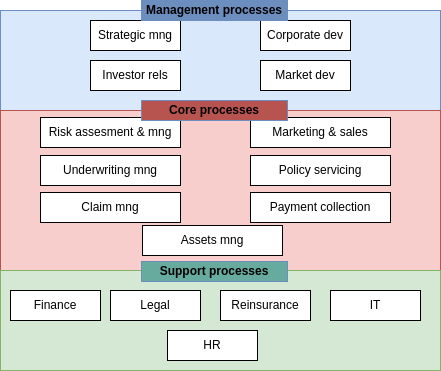

The diagram above was exported from draw.io. Its source (the exported page's mxGraphModel, read from the mxfile embedded in the PNG):
<mxGraphModel dx="992" dy="469" grid="1" gridSize="10" guides="1" tooltips="1" connect="1" arrows="1" fold="1" page="1" pageScale="1" pageWidth="827" pageHeight="1169" math="0" shadow="0">
  <root>
    <mxCell id="0" />
    <mxCell id="1" parent="0" />
    <mxCell id="PnpqB_e8HmBghQt-s2vd-1" value="" style="rounded=0;whiteSpace=wrap;html=1;fillColor=#dae8fc;strokeColor=#6c8ebf;" vertex="1" parent="1">
      <mxGeometry x="200" y="60" width="440" height="100" as="geometry" />
    </mxCell>
    <mxCell id="PnpqB_e8HmBghQt-s2vd-2" value="" style="rounded=0;whiteSpace=wrap;html=1;fillColor=#f8cecc;strokeColor=#b85450;" vertex="1" parent="1">
      <mxGeometry x="200" y="160" width="440" height="160" as="geometry" />
    </mxCell>
    <mxCell id="PnpqB_e8HmBghQt-s2vd-3" value="" style="rounded=0;whiteSpace=wrap;html=1;fillColor=#d5e8d4;strokeColor=#82b366;" vertex="1" parent="1">
      <mxGeometry x="200" y="320" width="440" height="100" as="geometry" />
    </mxCell>
    <mxCell id="PnpqB_e8HmBghQt-s2vd-5" value="Strategic mng" style="rounded=0;whiteSpace=wrap;html=1;" vertex="1" parent="1">
      <mxGeometry x="290" y="70" width="90" height="30" as="geometry" />
    </mxCell>
    <mxCell id="PnpqB_e8HmBghQt-s2vd-6" value="Corporate dev" style="rounded=0;whiteSpace=wrap;html=1;" vertex="1" parent="1">
      <mxGeometry x="460" y="70" width="90" height="30" as="geometry" />
    </mxCell>
    <mxCell id="PnpqB_e8HmBghQt-s2vd-7" value="Market dev" style="rounded=0;whiteSpace=wrap;html=1;" vertex="1" parent="1">
      <mxGeometry x="460" y="110" width="90" height="30" as="geometry" />
    </mxCell>
    <mxCell id="PnpqB_e8HmBghQt-s2vd-8" value="Investor rels" style="rounded=0;whiteSpace=wrap;html=1;" vertex="1" parent="1">
      <mxGeometry x="290" y="110" width="90" height="30" as="geometry" />
    </mxCell>
    <mxCell id="PnpqB_e8HmBghQt-s2vd-9" value="Risk assesment &amp;amp; mng" style="rounded=0;whiteSpace=wrap;html=1;" vertex="1" parent="1">
      <mxGeometry x="240" y="167" width="140" height="30" as="geometry" />
    </mxCell>
    <mxCell id="PnpqB_e8HmBghQt-s2vd-10" value="Marketing &amp;amp; sales" style="rounded=0;whiteSpace=wrap;html=1;" vertex="1" parent="1">
      <mxGeometry x="450" y="167" width="140" height="30" as="geometry" />
    </mxCell>
    <mxCell id="PnpqB_e8HmBghQt-s2vd-11" value="Underwriting mng&lt;span style=&quot;color: rgba(0, 0, 0, 0); font-family: monospace; font-size: 0px; text-align: start;&quot;&gt;%3CmxGraphModel%3E%3Croot%3E%3CmxCell%20id%3D%220%22%2F%3E%3CmxCell%20id%3D%221%22%20parent%3D%220%22%2F%3E%3CmxCell%20id%3D%222%22%20value%3D%22Risk%20assesment%20%26amp%3Bamp%3B%20mng%22%20style%3D%22rounded%3D0%3BwhiteSpace%3Dwrap%3Bhtml%3D1%3B%22%20vertex%3D%221%22%20parent%3D%221%22%3E%3CmxGeometry%20x%3D%22240%22%20y%3D%22170%22%20width%3D%22140%22%20height%3D%2230%22%20as%3D%22geometry%22%2F%3E%3C%2FmxCell%3E%3C%2Froot%3E%3C%2FmxGraphModel%3E&lt;/span&gt;&lt;span style=&quot;color: rgba(0, 0, 0, 0); font-family: monospace; font-size: 0px; text-align: start;&quot;&gt;%3CmxGraphModel%3E%3Croot%3E%3CmxCell%20id%3D%220%22%2F%3E%3CmxCell%20id%3D%221%22%20parent%3D%220%22%2F%3E%3CmxCell%20id%3D%222%22%20value%3D%22Risk%20assesment%20%26amp%3Bamp%3B%20mng%22%20style%3D%22rounded%3D0%3BwhiteSpace%3Dwrap%3Bhtml%3D1%3B%22%20vertex%3D%221%22%20parent%3D%221%22%3E%3CmxGeometry%20x%3D%22240%22%20y%3D%22170%22%20width%3D%22140%22%20height%3D%2230%22%20as%3D%22geometry%22%2F%3E%3C%2FmxCell%3E%3C%2Froot%3E%3C%2FmxGraphModel%3E&lt;/span&gt;" style="rounded=0;whiteSpace=wrap;html=1;" vertex="1" parent="1">
      <mxGeometry x="240" y="205" width="140" height="30" as="geometry" />
    </mxCell>
    <mxCell id="PnpqB_e8HmBghQt-s2vd-12" value="Policy servicing" style="rounded=0;whiteSpace=wrap;html=1;" vertex="1" parent="1">
      <mxGeometry x="450" y="205" width="140" height="30" as="geometry" />
    </mxCell>
    <mxCell id="PnpqB_e8HmBghQt-s2vd-13" value="Claim mng" style="rounded=0;whiteSpace=wrap;html=1;" vertex="1" parent="1">
      <mxGeometry x="240" y="242" width="140" height="30" as="geometry" />
    </mxCell>
    <mxCell id="PnpqB_e8HmBghQt-s2vd-14" value="Payment collection" style="rounded=0;whiteSpace=wrap;html=1;" vertex="1" parent="1">
      <mxGeometry x="450" y="242" width="140" height="30" as="geometry" />
    </mxCell>
    <mxCell id="PnpqB_e8HmBghQt-s2vd-15" value="Assets mng" style="rounded=0;whiteSpace=wrap;html=1;" vertex="1" parent="1">
      <mxGeometry x="342" y="275" width="140" height="30" as="geometry" />
    </mxCell>
    <mxCell id="PnpqB_e8HmBghQt-s2vd-17" value="Finance" style="rounded=0;whiteSpace=wrap;html=1;" vertex="1" parent="1">
      <mxGeometry x="210" y="340" width="90" height="30" as="geometry" />
    </mxCell>
    <mxCell id="PnpqB_e8HmBghQt-s2vd-18" value="Legal&lt;span style=&quot;color: rgba(0, 0, 0, 0); font-family: monospace; font-size: 0px; text-align: start;&quot;&gt;%3CmxGraphModel%3E%3Croot%3E%3CmxCell%20id%3D%220%22%2F%3E%3CmxCell%20id%3D%221%22%20parent%3D%220%22%2F%3E%3CmxCell%20id%3D%222%22%20value%3D%22Finance%22%20style%3D%22rounded%3D0%3BwhiteSpace%3Dwrap%3Bhtml%3D1%3B%22%20vertex%3D%221%22%20parent%3D%221%22%3E%3CmxGeometry%20x%3D%22240%22%20y%3D%22340%22%20width%3D%2290%22%20height%3D%2230%22%20as%3D%22geometry%22%2F%3E%3C%2FmxCell%3E%3C%2Froot%3E%3C%2FmxGraphModel%3E&lt;/span&gt;" style="rounded=0;whiteSpace=wrap;html=1;" vertex="1" parent="1">
      <mxGeometry x="310" y="340" width="90" height="30" as="geometry" />
    </mxCell>
    <mxCell id="PnpqB_e8HmBghQt-s2vd-19" value="Reinsurance" style="rounded=0;whiteSpace=wrap;html=1;" vertex="1" parent="1">
      <mxGeometry x="420" y="340" width="90" height="30" as="geometry" />
    </mxCell>
    <mxCell id="PnpqB_e8HmBghQt-s2vd-20" value="IT" style="rounded=0;whiteSpace=wrap;html=1;" vertex="1" parent="1">
      <mxGeometry x="530" y="340" width="90" height="30" as="geometry" />
    </mxCell>
    <mxCell id="PnpqB_e8HmBghQt-s2vd-21" value="HR" style="rounded=0;whiteSpace=wrap;html=1;" vertex="1" parent="1">
      <mxGeometry x="367" y="380" width="90" height="30" as="geometry" />
    </mxCell>
    <mxCell id="PnpqB_e8HmBghQt-s2vd-22" value="Management processes" style="rounded=0;whiteSpace=wrap;html=1;fillColor=#6C8EBF;strokeColor=#6C8EBF;fontStyle=1" vertex="1" parent="1">
      <mxGeometry x="341" y="50" width="146" height="20" as="geometry" />
    </mxCell>
    <mxCell id="PnpqB_e8HmBghQt-s2vd-23" value="Core processes" style="rounded=0;whiteSpace=wrap;html=1;fillColor=#B85450;strokeColor=#6C8EBF;fontStyle=1" vertex="1" parent="1">
      <mxGeometry x="341" y="150" width="146" height="20" as="geometry" />
    </mxCell>
    <mxCell id="PnpqB_e8HmBghQt-s2vd-24" value="Support processes" style="rounded=0;whiteSpace=wrap;html=1;fillColor=#67AB9F;strokeColor=#6C8EBF;fontStyle=1" vertex="1" parent="1">
      <mxGeometry x="341" y="311" width="146" height="20" as="geometry" />
    </mxCell>
  </root>
</mxGraphModel>